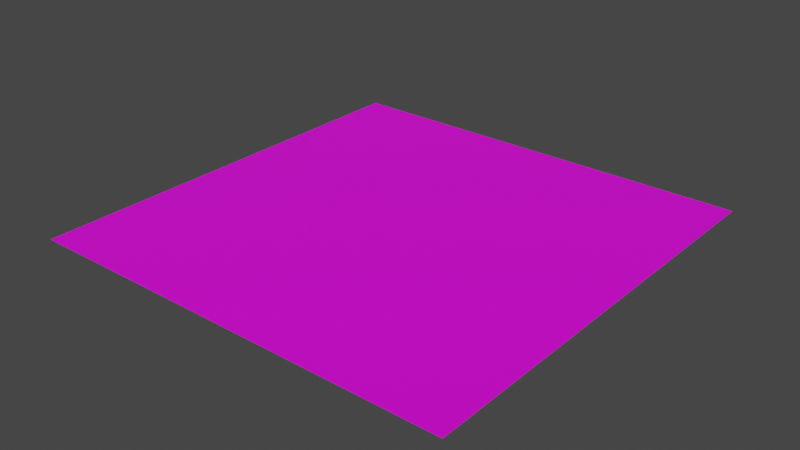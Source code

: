 # Source: floor.blend  (saved by Blender 2.92.15; exported with 4.5.12 LTS)
import bpy
from mathutils import Matrix  # noqa: F401  (used for matrix-valued properties, if any)

bpy.ops.wm.read_factory_settings(use_empty=True)
scene = bpy.context.scene
scene.name = 'Scene'

# ---- collections
col_collection = bpy.data.collections.new('Collection'); scene.collection.children.link(col_collection)

# ---- images (referenced by path relative to the original .blend; pixels are not part of the script)
import os
ASSET_DIR = os.environ.get("B2B_ASSET_DIR", "")  # directory of the original .blend (textures are referenced by path, not embedded)
HERE = os.path.dirname(os.path.abspath(__file__))  # packed textures are extracted next to this script under _unpacked/

def load_image(name, relpath, width, height, colorspace="sRGB"):
    """Load a texture the original file referenced (path relative to the .blend, or extracted next to this script)."""
    p = next((c for c in (os.path.join(HERE, relpath), os.path.join(ASSET_DIR, relpath)) if relpath and os.path.exists(c)), "")
    if p:
        img = bpy.data.images.load(p, check_existing=True)
        img.name = name
    else:  # same state as the original file: an image datablock whose file is absent (Cycles renders it pink)
        img = bpy.data.images.new(name, width, height)
        img.source = "FILE"
        img.filepath = "//" + (relpath or name)
    img.colorspace_settings.name = colorspace
    return img
img_marble_01_rough_4k_jpg = load_image('marble_01_rough_4k.jpg', 'marble_01_rough_4k.jpg', 1024, 1024, 'sRGB')

# ---- materials (node trees are filled in below, after node groups)
mat_material_001 = bpy.data.materials.new('Material.001')
mat_material_001.use_transparent_shadow = False

# ---- material node trees
mat_material_001.use_nodes = True; mat_material_001.node_tree.nodes.clear()
_N = mat_material_001.node_tree.nodes; _L = mat_material_001.node_tree.links
n0 = _N.new('ShaderNodeBsdfPrincipled'); n0.name = 'Principled BSDF'; n0.location = (10, 300)
n0.distribution = 'GGX'
n0.subsurface_method = 'BURLEY'
n0.inputs[3].default_value = 1.45
n0.inputs[27].default_value = (0.0, 0.0, 0.0, 1.0)
n0.inputs[28].default_value = 1.0
n1 = _N.new('ShaderNodeOutputMaterial'); n1.name = 'Material Output'; n1.location = (300, 300)
n2 = _N.new('ShaderNodeTexImage'); n2.name = 'Image Texture'; n2.location = (-280, 260)
n2.image = img_marble_01_rough_4k_jpg
_L.new(n0.outputs[0], n1.inputs[0])
_L.new(n2.outputs[0], n0.inputs[0])
n1.is_active_output = True

# ---- world
world_world = bpy.data.worlds.new('World'); scene.world = world_world
world_world.use_nodes = True; world_world.node_tree.nodes.clear()
_N = world_world.node_tree.nodes; _L = world_world.node_tree.links
n0 = _N.new('ShaderNodeOutputWorld'); n0.name = 'World Output'; n0.location = (300, 300)
n1 = _N.new('ShaderNodeBackground'); n1.name = 'Background'; n1.location = (10, 300)
n1.inputs[0].default_value = (0.05088, 0.05088, 0.05088, 1.0)
_L.new(n1.outputs[0], n0.inputs[0])
n0.is_active_output = True
world_world.color = (0.05088, 0.05088, 0.05088)
world_world.use_sun_shadow = False
world_world.sun_shadow_jitter_overblur = 0.0

# ---- meshes
me_plane = bpy.data.meshes.new('Plane')
me_plane.from_pydata([(-1.0, -1.0, 0.0), (1.0, -1.0, 0.0), (-1.0, 1.0, 0.0), (1.0, 1.0, 0.0)], [], [(0, 1, 3, 2)])
_uv = me_plane.uv_layers.new(name='UVMap')
_uv.uv.foreach_set('vector', [0.0, 0.0, 1.0, 0.0, 1.0, 1.0, 0.0, 1.0])
me_plane.materials.append(mat_material_001)
me_plane.use_remesh_fix_poles = True
me_plane.use_remesh_preserve_attributes = False
me_plane.use_mirror_vertex_groups = False
me_plane.update()

# ---- objects
ob_plane = bpy.data.objects.new('Plane', me_plane)

# ---- transforms, parenting, visibility, modifiers, constraints
ob_plane.location = (0.0, 0.0, 0.0)
ob_plane.scale = (5.301, 5.301, 5.301)
ob_plane.lineart.crease_threshold = 0.0

# ---- collection membership
col_collection.objects.link(ob_plane)

# ---- scene / render settings (as saved in the file)
scene.frame_start = 1; scene.frame_end = 250; scene.frame_set(1)
scene.render.engine = 'BLENDER_EEVEE_NEXT'
scene.cycles.use_denoising = False
scene.cycles.samples = 128
scene.cycles.sampling_pattern = 'TABULATED_SOBOL'
scene.cycles.use_adaptive_sampling = False
scene.cycles.use_light_tree = False
scene.view_settings.view_transform = 'Filmic'
bpy.context.view_layer.update()

# ---- added for rendering (the .blend has no active camera and no usable light): camera, sun
cam_auto = bpy.data.cameras.new('AutoCamera')
cam_auto.lens = 50.0
cam_auto.sensor_width = 36.0
cam_auto.clip_end = 1000.0
ob_auto_camera = bpy.data.objects.new('AutoCamera', cam_auto)
scene.collection.objects.link(ob_auto_camera)
ob_auto_camera.location = (13.8719, -16.6463, 11.0975)
ob_auto_camera.rotation_euler = (1.09748, -7.21219e-08, 0.694738)
scene.camera = ob_auto_camera
light_auto_sun = bpy.data.lights.new('AutoSun', 'SUN')
light_auto_sun.energy = 3.0
light_auto_sun.angle = 0.0523599
ob_auto_sun = bpy.data.objects.new('AutoSun', light_auto_sun)
scene.collection.objects.link(ob_auto_sun)
ob_auto_sun.rotation_euler = (0.872665, 0.174533, 0.523599)
bpy.context.view_layer.update()
